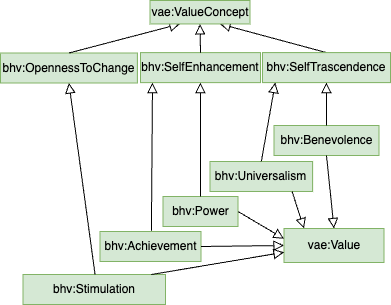

The diagram above was exported from draw.io. Its source (the exported page's mxGraphModel, read from the mxfile embedded in the PNG):
<mxGraphModel dx="3633" dy="1685" grid="0" gridSize="10" guides="0" tooltips="1" connect="1" arrows="1" fold="1" page="0" pageScale="1" pageWidth="827" pageHeight="1169" math="0" shadow="0">
  <root>
    <mxCell id="0" />
    <mxCell id="1" parent="0" />
    <mxCell id="2" value="vae:Value" style="rounded=0;whiteSpace=wrap;html=1;snapToPoint=1;points=[[0.1,0],[0.2,0],[0.3,0],[0.4,0],[0.5,0],[0.6,0],[0.7,0],[0.8,0],[0.9,0],[0,0.1],[0,0.3],[0,0.5],[0,0.7],[0,0.9],[0.1,1],[0.2,1],[0.3,1],[0.4,1],[0.5,1],[0.6,1],[0.7,1],[0.8,1],[0.9,1],[1,0.1],[1,0.3],[1,0.5],[1,0.7],[1,0.9]];fillColor=#d5e8d4;strokeColor=#82b366;" vertex="1" parent="1">
      <mxGeometry x="-129.5" y="560" width="100" height="34" as="geometry" />
    </mxCell>
    <mxCell id="3" value="bhv:Benevolence" style="rounded=0;whiteSpace=wrap;html=1;snapToPoint=1;points=[[0.1,0],[0.2,0],[0.3,0],[0.4,0],[0.5,0],[0.6,0],[0.7,0],[0.8,0],[0.9,0],[0,0.1],[0,0.3],[0,0.5],[0,0.7],[0,0.9],[0.1,1],[0.2,1],[0.3,1],[0.4,1],[0.5,1],[0.6,1],[0.7,1],[0.8,1],[0.9,1],[1,0.1],[1,0.3],[1,0.5],[1,0.7],[1,0.9]];fillColor=#d5e8d4;strokeColor=#82b366;" vertex="1" parent="1">
      <mxGeometry x="-139.5" y="457.00000000000006" width="105" height="30" as="geometry" />
    </mxCell>
    <mxCell id="4" value="" style="endArrow=block;html=1;fontColor=#000099;exitX=0.5;exitY=0;exitDx=0;exitDy=0;endFill=0;endSize=8;arcSize=0;rounded=0;entryX=0.5;entryY=1;entryDx=0;entryDy=0;" edge="1" source="3" target="7" parent="1">
      <mxGeometry width="50" height="50" relative="1" as="geometry">
        <mxPoint x="-29" y="197.00000000000006" as="sourcePoint" />
        <mxPoint x="-199" y="177.00000000000006" as="targetPoint" />
        <Array as="points" />
      </mxGeometry>
    </mxCell>
    <mxCell id="5" value="" style="endArrow=block;html=1;fontColor=#000099;exitX=0.5;exitY=1;exitDx=0;exitDy=0;endFill=0;entryX=0.5;entryY=0;entryDx=0;entryDy=0;endSize=8;arcSize=0;rounded=0;" edge="1" source="3" target="2" parent="1">
      <mxGeometry width="50" height="50" relative="1" as="geometry">
        <mxPoint x="-185" y="359.5" as="sourcePoint" />
        <mxPoint x="-155" y="149.50000000000006" as="targetPoint" />
      </mxGeometry>
    </mxCell>
    <mxCell id="6" style="edgeStyle=none;shape=connector;rounded=0;orthogonalLoop=1;jettySize=auto;html=1;exitX=0.5;exitY=0;exitDx=0;exitDy=0;entryX=0.7;entryY=1;entryDx=0;entryDy=0;labelBackgroundColor=default;strokeColor=default;align=center;verticalAlign=middle;fontFamily=Helvetica;fontSize=11;fontColor=#000099;endArrow=block;endFill=0;endSize=8;" edge="1" source="7" target="24" parent="1">
      <mxGeometry relative="1" as="geometry" />
    </mxCell>
    <mxCell id="7" value="bhv:SelfTrascendence" style="rounded=0;whiteSpace=wrap;html=1;snapToPoint=1;points=[[0.1,0],[0.2,0],[0.3,0],[0.4,0],[0.5,0],[0.6,0],[0.7,0],[0.8,0],[0.9,0],[0,0.1],[0,0.3],[0,0.5],[0,0.7],[0,0.9],[0.1,1],[0.2,1],[0.3,1],[0.4,1],[0.5,1],[0.6,1],[0.7,1],[0.8,1],[0.9,1],[1,0.1],[1,0.3],[1,0.5],[1,0.7],[1,0.9]];fillColor=#d5e8d4;strokeColor=#82b366;" vertex="1" parent="1">
      <mxGeometry x="-151" y="384.12" width="128" height="30" as="geometry" />
    </mxCell>
    <mxCell id="8" value="bhv:Universalism" style="rounded=0;whiteSpace=wrap;html=1;snapToPoint=1;points=[[0.1,0],[0.2,0],[0.3,0],[0.4,0],[0.5,0],[0.6,0],[0.7,0],[0.8,0],[0.9,0],[0,0.1],[0,0.3],[0,0.5],[0,0.7],[0,0.9],[0.1,1],[0.2,1],[0.3,1],[0.4,1],[0.5,1],[0.6,1],[0.7,1],[0.8,1],[0.9,1],[1,0.1],[1,0.3],[1,0.5],[1,0.7],[1,0.9]];fillColor=#d5e8d4;strokeColor=#82b366;" vertex="1" parent="1">
      <mxGeometry x="-203.5" y="493.00000000000006" width="102.62" height="30" as="geometry" />
    </mxCell>
    <mxCell id="9" value="bhv:Stimulation" style="rounded=0;whiteSpace=wrap;html=1;snapToPoint=1;points=[[0.1,0],[0.2,0],[0.3,0],[0.4,0],[0.5,0],[0.6,0],[0.7,0],[0.8,0],[0.9,0],[0,0.1],[0,0.3],[0,0.5],[0,0.7],[0,0.9],[0.1,1],[0.2,1],[0.3,1],[0.4,1],[0.5,1],[0.6,1],[0.7,1],[0.8,1],[0.9,1],[1,0.1],[1,0.3],[1,0.5],[1,0.7],[1,0.9]];fillColor=#d5e8d4;strokeColor=#82b366;" vertex="1" parent="1">
      <mxGeometry x="-390.5" y="606" width="142.5" height="30" as="geometry" />
    </mxCell>
    <mxCell id="10" value="bhv:SelfEnhancement" style="rounded=0;whiteSpace=wrap;html=1;snapToPoint=1;points=[[0.1,0],[0.2,0],[0.3,0],[0.4,0],[0.5,0],[0.6,0],[0.7,0],[0.8,0],[0.9,0],[0,0.1],[0,0.3],[0,0.5],[0,0.7],[0,0.9],[0.1,1],[0.2,1],[0.3,1],[0.4,1],[0.5,1],[0.6,1],[0.7,1],[0.8,1],[0.9,1],[1,0.1],[1,0.3],[1,0.5],[1,0.7],[1,0.9]];fillColor=#d5e8d4;strokeColor=#82b366;" vertex="1" parent="1">
      <mxGeometry x="-273" y="384.13" width="120" height="30" as="geometry" />
    </mxCell>
    <mxCell id="11" style="edgeStyle=none;shape=connector;rounded=0;orthogonalLoop=1;jettySize=auto;html=1;exitX=0.5;exitY=0;exitDx=0;exitDy=0;entryX=0.5;entryY=1;entryDx=0;entryDy=0;labelBackgroundColor=default;strokeColor=default;align=center;verticalAlign=middle;fontFamily=Helvetica;fontSize=11;fontColor=#000099;endArrow=block;endFill=0;endSize=8;" edge="1" source="10" target="24" parent="1">
      <mxGeometry relative="1" as="geometry">
        <mxPoint x="-171" y="403" as="sourcePoint" />
        <mxPoint x="-3" y="367" as="targetPoint" />
        <Array as="points" />
      </mxGeometry>
    </mxCell>
    <mxCell id="12" value="" style="endArrow=block;html=1;fontColor=#000099;exitX=0.5;exitY=0;exitDx=0;exitDy=0;endFill=0;endSize=8;arcSize=0;rounded=0;entryX=0.1;entryY=1;entryDx=0;entryDy=0;" edge="1" source="8" target="7" parent="1">
      <mxGeometry width="50" height="50" relative="1" as="geometry">
        <mxPoint x="-266" y="579.5" as="sourcePoint" />
        <mxPoint x="-255" y="451.5" as="targetPoint" />
        <Array as="points" />
      </mxGeometry>
    </mxCell>
    <mxCell id="13" value="" style="endArrow=block;html=1;fontColor=#000099;exitX=0.8;exitY=1;exitDx=0;exitDy=0;endFill=0;endSize=8;arcSize=0;rounded=0;entryX=0.2;entryY=0;entryDx=0;entryDy=0;" edge="1" source="8" target="2" parent="1">
      <mxGeometry width="50" height="50" relative="1" as="geometry">
        <mxPoint x="-136" y="602" as="sourcePoint" />
        <mxPoint x="-128" y="487" as="targetPoint" />
      </mxGeometry>
    </mxCell>
    <mxCell id="14" value="bhv:Power" style="rounded=0;whiteSpace=wrap;html=1;snapToPoint=1;points=[[0.1,0],[0.2,0],[0.3,0],[0.4,0],[0.5,0],[0.6,0],[0.7,0],[0.8,0],[0.9,0],[0,0.1],[0,0.3],[0,0.5],[0,0.7],[0,0.9],[0.1,1],[0.2,1],[0.3,1],[0.4,1],[0.5,1],[0.6,1],[0.7,1],[0.8,1],[0.9,1],[1,0.1],[1,0.3],[1,0.5],[1,0.7],[1,0.9]];fillColor=#d5e8d4;strokeColor=#82b366;" vertex="1" parent="1">
      <mxGeometry x="-250.5" y="528" width="75" height="30" as="geometry" />
    </mxCell>
    <mxCell id="15" value="" style="endArrow=block;html=1;fontColor=#000099;exitX=1;exitY=0.5;exitDx=0;exitDy=0;endFill=0;endSize=8;arcSize=0;rounded=0;entryX=0;entryY=0.3;entryDx=0;entryDy=0;" edge="1" source="14" target="2" parent="1">
      <mxGeometry width="50" height="50" relative="1" as="geometry">
        <mxPoint x="-146" y="538" as="sourcePoint" />
        <mxPoint x="-115" y="472" as="targetPoint" />
      </mxGeometry>
    </mxCell>
    <mxCell id="16" value="" style="endArrow=block;html=1;fontColor=#000099;exitX=0.5;exitY=0;exitDx=0;exitDy=0;endFill=0;endSize=8;arcSize=0;rounded=0;entryX=0.5;entryY=1;entryDx=0;entryDy=0;" edge="1" source="14" target="10" parent="1">
      <mxGeometry width="50" height="50" relative="1" as="geometry">
        <mxPoint x="-146" y="591" as="sourcePoint" />
        <mxPoint x="-103" y="576" as="targetPoint" />
        <Array as="points" />
      </mxGeometry>
    </mxCell>
    <mxCell id="17" value="bhv:OpennessToChange" style="rounded=0;whiteSpace=wrap;html=1;snapToPoint=1;points=[[0.1,0],[0.2,0],[0.3,0],[0.4,0],[0.5,0],[0.6,0],[0.7,0],[0.8,0],[0.9,0],[0,0.1],[0,0.3],[0,0.5],[0,0.7],[0,0.9],[0.1,1],[0.2,1],[0.3,1],[0.4,1],[0.5,1],[0.6,1],[0.7,1],[0.8,1],[0.9,1],[1,0.1],[1,0.3],[1,0.5],[1,0.7],[1,0.9]];fillColor=#d5e8d4;strokeColor=#82b366;" vertex="1" parent="1">
      <mxGeometry x="-413" y="384.5" width="136.88" height="30" as="geometry" />
    </mxCell>
    <mxCell id="18" value="" style="endArrow=block;html=1;fontColor=#000099;endFill=0;endSize=8;arcSize=0;rounded=0;entryX=0.5;entryY=1;entryDx=0;entryDy=0;" edge="1" source="9" target="17" parent="1">
      <mxGeometry width="50" height="50" relative="1" as="geometry">
        <mxPoint x="-268" y="606" as="sourcePoint" />
        <mxPoint x="-319" y="591" as="targetPoint" />
        <Array as="points" />
      </mxGeometry>
    </mxCell>
    <mxCell id="19" value="" style="endArrow=block;html=1;fontColor=#000099;exitX=0.5;exitY=0;exitDx=0;exitDy=0;endFill=0;endSize=8;arcSize=0;rounded=0;entryX=0.3;entryY=1;entryDx=0;entryDy=0;" edge="1" source="17" target="24" parent="1">
      <mxGeometry width="50" height="50" relative="1" as="geometry">
        <mxPoint x="-240" y="663" as="sourcePoint" />
        <mxPoint x="-307" y="643" as="targetPoint" />
        <Array as="points" />
      </mxGeometry>
    </mxCell>
    <mxCell id="20" value="" style="endArrow=block;html=1;fontColor=#000099;exitX=0.9;exitY=0;exitDx=0;exitDy=0;endFill=0;endSize=8;arcSize=0;rounded=0;entryX=0;entryY=0.7;entryDx=0;entryDy=0;" edge="1" source="9" target="2" parent="1">
      <mxGeometry width="50" height="50" relative="1" as="geometry">
        <mxPoint x="-146" y="591" as="sourcePoint" />
        <mxPoint x="-103" y="576" as="targetPoint" />
      </mxGeometry>
    </mxCell>
    <mxCell id="21" value="bhv:Achievement" style="rounded=0;whiteSpace=wrap;html=1;snapToPoint=1;points=[[0.1,0],[0.2,0],[0.3,0],[0.4,0],[0.5,0],[0.6,0],[0.7,0],[0.8,0],[0.9,0],[0,0.1],[0,0.3],[0,0.5],[0,0.7],[0,0.9],[0.1,1],[0.2,1],[0.3,1],[0.4,1],[0.5,1],[0.6,1],[0.7,1],[0.8,1],[0.9,1],[1,0.1],[1,0.3],[1,0.5],[1,0.7],[1,0.9]];fillColor=#d5e8d4;strokeColor=#82b366;" vertex="1" parent="1">
      <mxGeometry x="-313.5" y="563" width="101" height="30" as="geometry" />
    </mxCell>
    <mxCell id="22" value="" style="endArrow=block;html=1;fontColor=#000099;endFill=0;endSize=8;arcSize=0;rounded=0;entryX=0.1;entryY=1;entryDx=0;entryDy=0;" edge="1" source="21" target="10" parent="1">
      <mxGeometry width="50" height="50" relative="1" as="geometry">
        <mxPoint x="-268" y="606" as="sourcePoint" />
        <mxPoint x="-319" y="591" as="targetPoint" />
        <Array as="points" />
      </mxGeometry>
    </mxCell>
    <mxCell id="23" value="" style="endArrow=block;html=1;fontColor=#000099;exitX=1;exitY=0.5;exitDx=0;exitDy=0;endFill=0;endSize=8;arcSize=0;rounded=0;entryX=0;entryY=0.5;entryDx=0;entryDy=0;" edge="1" source="21" target="2" parent="1">
      <mxGeometry width="50" height="50" relative="1" as="geometry">
        <mxPoint x="-246" y="717" as="sourcePoint" />
        <mxPoint x="-73" y="575" as="targetPoint" />
        <Array as="points" />
      </mxGeometry>
    </mxCell>
    <mxCell id="24" value="vae:ValueConcept" style="rounded=0;whiteSpace=wrap;html=1;snapToPoint=1;points=[[0.1,0],[0.2,0],[0.3,0],[0.4,0],[0.5,0],[0.6,0],[0.7,0],[0.8,0],[0.9,0],[0,0.1],[0,0.3],[0,0.5],[0,0.7],[0,0.9],[0.1,1],[0.2,1],[0.3,1],[0.4,1],[0.5,1],[0.6,1],[0.7,1],[0.8,1],[0.9,1],[1,0.1],[1,0.3],[1,0.5],[1,0.7],[1,0.9]];fillColor=#d5e8d4;strokeColor=#82b366;" vertex="1" parent="1">
      <mxGeometry x="-263.5" y="332" width="100" height="23.44" as="geometry" />
    </mxCell>
  </root>
</mxGraphModel>